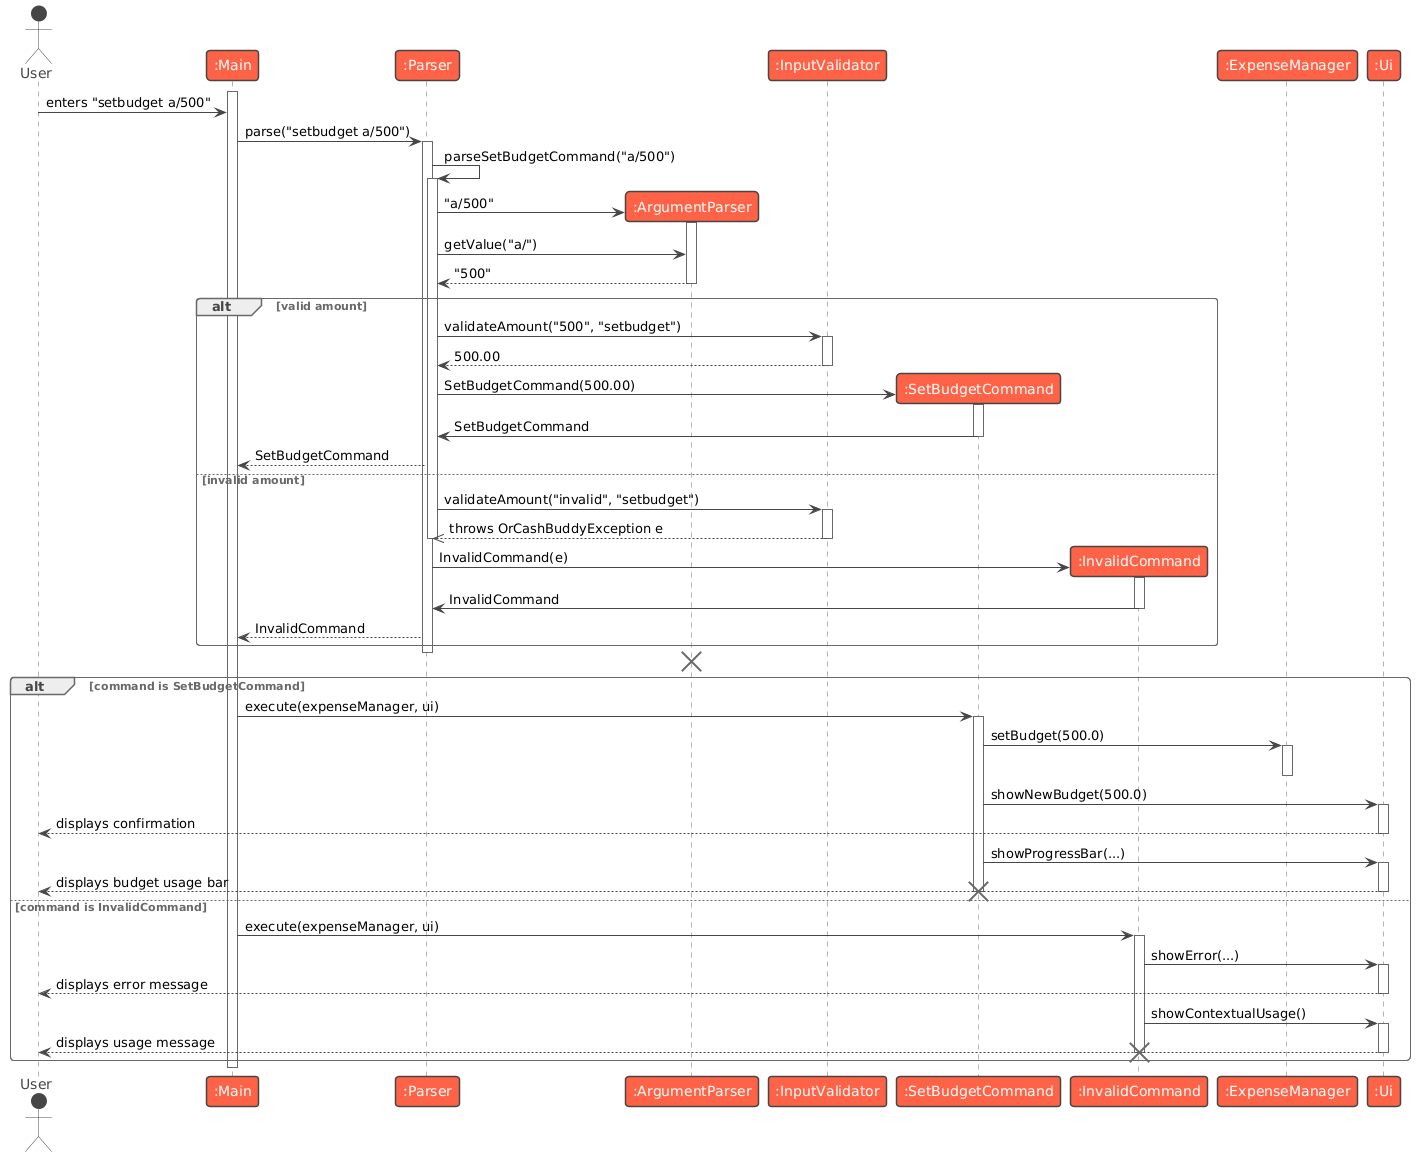

The diagram above was rendered by PlantUML. Its source (embedded in the PNG):
@startuml
!theme vibrant
actor User
participant ":Main" as Main
participant ":Parser" as Parser
participant ":ArgumentParser" as ArgumentParser
participant ":InputValidator" as InputValidator
participant ":SetBudgetCommand" as SetBudgetCommand
participant ":InvalidCommand" as InvalidCommand
participant ":ExpenseManager" as ExpenseManager
participant ":Ui" as Ui

activate Main

User -> Main : enters "setbudget a/500"

Main -> Parser : parse("setbudget a/500")
activate Parser

Parser -> Parser : parseSetBudgetCommand("a/500")
activate Parser

create ArgumentParser
Parser -> ArgumentParser : "a/500"
activate ArgumentParser
Parser -> ArgumentParser : getValue("a/")
ArgumentParser --> Parser : "500"
deactivate ArgumentParser

alt valid amount

    Parser -> InputValidator : validateAmount("500", "setbudget")
    activate InputValidator
    InputValidator --> Parser : 500.00
    deactivate InputValidator

    create SetBudgetCommand
    Parser -> SetBudgetCommand : SetBudgetCommand(500.00)
    activate SetBudgetCommand
    SetBudgetCommand -> Parser : SetBudgetCommand
    deactivate SetBudgetCommand

    Parser --> Main : SetBudgetCommand

else invalid amount

    Parser -> InputValidator : validateAmount("invalid", "setbudget")
    activate InputValidator
    InputValidator -->> Parser : throws OrCashBuddyException e
    deactivate InputValidator

    deactivate Parser

    create InvalidCommand
    Parser -> InvalidCommand: InvalidCommand(e)
    activate InvalidCommand
    InvalidCommand -> Parser : InvalidCommand
    deactivate InvalidCommand
    Parser --> Main : InvalidCommand
end

    deactivate Parser
    destroy ArgumentParser

alt command is SetBudgetCommand
    Main -> SetBudgetCommand : execute(expenseManager, ui)
    activate SetBudgetCommand


    SetBudgetCommand -> ExpenseManager : setBudget(500.0)
    activate ExpenseManager
    deactivate ExpenseManager

    SetBudgetCommand -> Ui : showNewBudget(500.0)
    activate Ui
    Ui --> User : displays confirmation
    deactivate Ui

    SetBudgetCommand -> Ui : showProgressBar(...)
    activate Ui
    Ui --> User : displays budget usage bar
    deactivate Ui

    deactivate SetBudgetCommand
    destroy SetBudgetCommand

else command is InvalidCommand
    Main -> InvalidCommand : execute(expenseManager, ui)
    activate InvalidCommand

    InvalidCommand -> Ui : showError(...)
    activate Ui
    Ui --> User : displays error message
    deactivate Ui

    InvalidCommand -> Ui : showContextualUsage()
    activate Ui
    Ui --> User : displays usage message
    deactivate Ui

    deactivate InvalidCommand
    destroy InvalidCommand
end

deactivate Main
@enduml